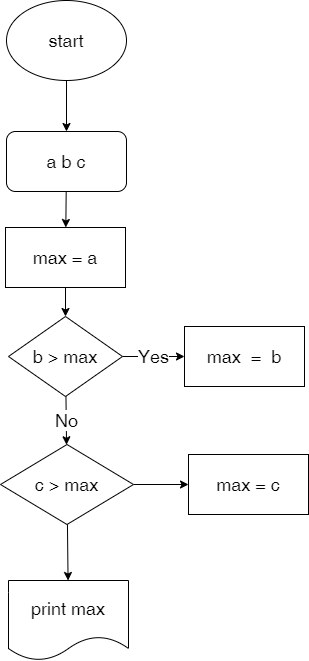

The diagram above was exported from draw.io. Its source (the exported page's mxGraphModel, read from the mxfile embedded in the PNG):
<mxGraphModel dx="665" dy="1107" grid="0" gridSize="10" guides="1" tooltips="1" connect="1" arrows="1" fold="1" page="0" pageScale="1" pageWidth="850" pageHeight="1100" math="0" shadow="0">
  <root>
    <mxCell id="0" />
    <mxCell id="1" parent="0" />
    <mxCell id="4" value="" style="edgeStyle=none;html=1;fontSize=18;" edge="1" parent="1" source="2" target="3">
      <mxGeometry relative="1" as="geometry" />
    </mxCell>
    <mxCell id="2" value="start" style="ellipse;whiteSpace=wrap;html=1;fontSize=18;" vertex="1" parent="1">
      <mxGeometry x="175" y="-370" width="120" height="80" as="geometry" />
    </mxCell>
    <mxCell id="6" value="" style="edgeStyle=none;html=1;fontSize=18;" edge="1" parent="1" source="3" target="5">
      <mxGeometry relative="1" as="geometry" />
    </mxCell>
    <mxCell id="3" value="a b c" style="rounded=1;whiteSpace=wrap;html=1;fontSize=18;" vertex="1" parent="1">
      <mxGeometry x="175" y="-239" width="120" height="60" as="geometry" />
    </mxCell>
    <mxCell id="8" value="" style="edgeStyle=none;html=1;fontSize=18;" edge="1" parent="1" source="5" target="7">
      <mxGeometry relative="1" as="geometry" />
    </mxCell>
    <mxCell id="5" value="max = a" style="rounded=0;whiteSpace=wrap;html=1;fontSize=18;" vertex="1" parent="1">
      <mxGeometry x="174" y="-143" width="120" height="60" as="geometry" />
    </mxCell>
    <mxCell id="10" value="Yes" style="edgeStyle=none;html=1;fontSize=18;" edge="1" parent="1" source="7" target="9">
      <mxGeometry relative="1" as="geometry" />
    </mxCell>
    <mxCell id="15" value="No" style="edgeStyle=none;html=1;fontSize=18;" edge="1" parent="1" source="7" target="14">
      <mxGeometry relative="1" as="geometry" />
    </mxCell>
    <mxCell id="7" value="b &amp;gt; max" style="rhombus;whiteSpace=wrap;html=1;fontSize=18;rounded=0;" vertex="1" parent="1">
      <mxGeometry x="177" y="-54" width="114" height="80" as="geometry" />
    </mxCell>
    <mxCell id="9" value="max&amp;nbsp; =&amp;nbsp; b" style="whiteSpace=wrap;html=1;fontSize=18;rounded=0;" vertex="1" parent="1">
      <mxGeometry x="353" y="-44" width="120" height="60" as="geometry" />
    </mxCell>
    <mxCell id="20" value="" style="edgeStyle=none;html=1;fontSize=18;" edge="1" parent="1" source="14" target="19">
      <mxGeometry relative="1" as="geometry" />
    </mxCell>
    <mxCell id="23" value="" style="edgeStyle=none;html=1;fontSize=18;" edge="1" parent="1" source="14" target="21">
      <mxGeometry relative="1" as="geometry" />
    </mxCell>
    <mxCell id="14" value="c &amp;gt; max" style="rhombus;whiteSpace=wrap;html=1;fontSize=18;rounded=0;" vertex="1" parent="1">
      <mxGeometry x="169" y="74" width="133" height="80" as="geometry" />
    </mxCell>
    <mxCell id="19" value="max = c" style="whiteSpace=wrap;html=1;fontSize=18;rounded=0;" vertex="1" parent="1">
      <mxGeometry x="357" y="84" width="120" height="60" as="geometry" />
    </mxCell>
    <mxCell id="21" value="print max" style="shape=document;whiteSpace=wrap;html=1;boundedLbl=1;fontSize=18;" vertex="1" parent="1">
      <mxGeometry x="177" y="210" width="120" height="80" as="geometry" />
    </mxCell>
  </root>
</mxGraphModel>